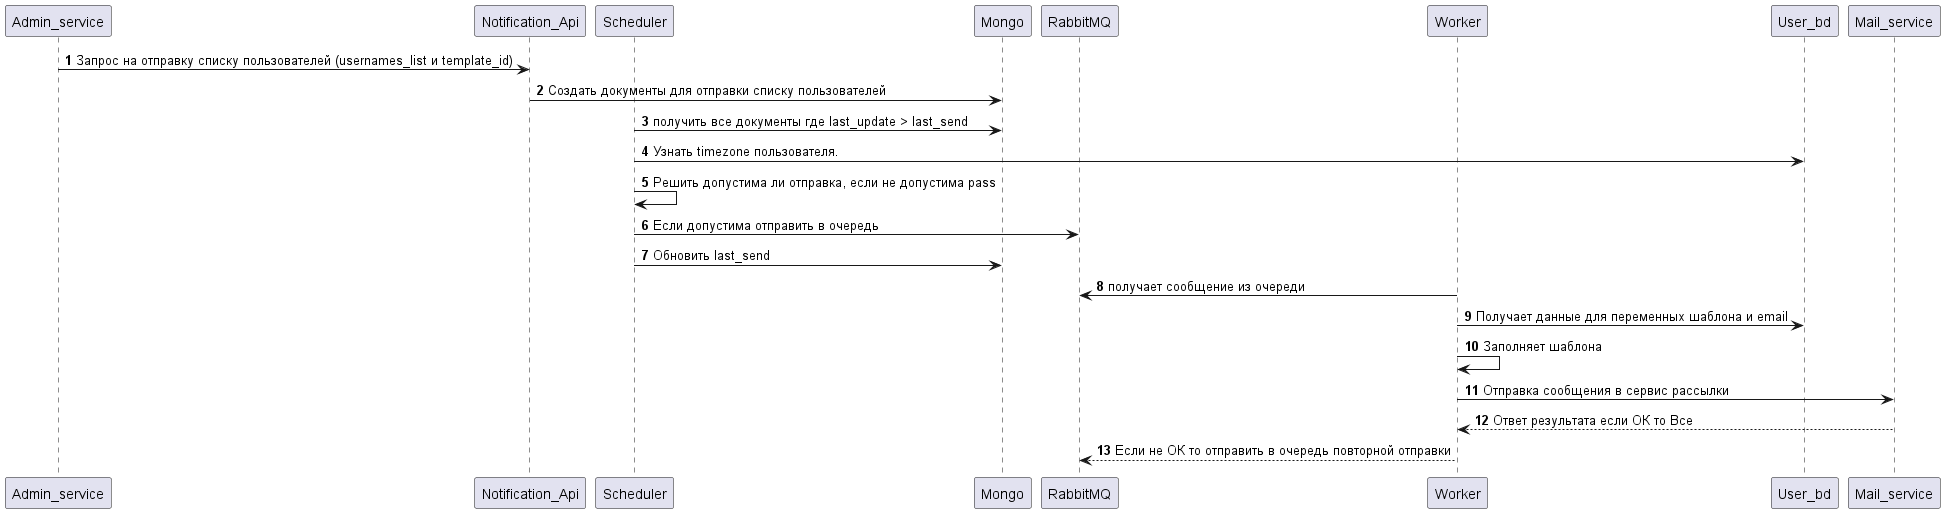

The diagram above was rendered by PlantUML. Its source (embedded in the PNG):
@startuml


participant Admin_service as admin
participant Notification_Api as api
participant Scheduler as shed
participant Mongo as notification_db
participant RabbitMQ as rabbit
participant Worker as worker
participant User_bd as auth_db
participant Mail_service as mail

autonumber 1
    admin -> api: Запрос на отправку списку пользователей (usernames_list и template_id)
    api -> notification_db: Создать документы для отправки списку пользователей
    shed -> notification_db: получить все документы где last_update > last_send
    shed -> auth_db: Узнать timezone пользователя.
    shed -> shed: Решить допустима ли отправка, если не допустима pass
    shed -> rabbit: Если допустима отправить в очередь
    shed -> notification_db: Обновить last_send
    worker -> rabbit: получает сообщение из очереди
    worker -> auth_db: Получает данные для переменных шаблона и email
    worker -> worker: Заполняет шаблона
    worker -> mail: Отправка сообщения в сервис рассылки
    mail --> worker: Ответ результата если ОК то Все
    worker --> rabbit: Если не ОК то отправить в очередь повторной отправки



@enduml